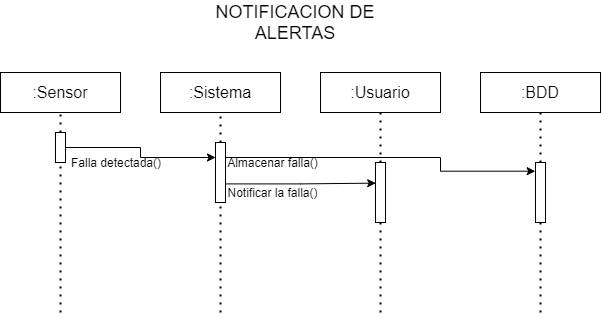

The diagram above was exported from draw.io. Its source (the exported page's mxGraphModel, read from the mxfile embedded in the PNG):
<mxGraphModel dx="955" dy="615" grid="1" gridSize="10" guides="1" tooltips="1" connect="1" arrows="1" fold="1" page="1" pageScale="1" pageWidth="827" pageHeight="1169" math="0" shadow="0">
  <root>
    <mxCell id="0" />
    <mxCell id="1" parent="0" />
    <mxCell id="3" value=":Sensor" style="rounded=0;whiteSpace=wrap;html=1;fontSize=16;" parent="1" vertex="1">
      <mxGeometry x="280" y="200" width="120" height="40" as="geometry" />
    </mxCell>
    <mxCell id="4" value=":Usuario" style="rounded=0;whiteSpace=wrap;html=1;fontSize=16;" parent="1" vertex="1">
      <mxGeometry x="600" y="200" width="120" height="40" as="geometry" />
    </mxCell>
    <mxCell id="24" value="NOTIFICACION DE ALERTAS" style="text;html=1;strokeColor=none;fillColor=none;align=center;verticalAlign=middle;whiteSpace=wrap;rounded=0;fontSize=18;strokeWidth=4;" parent="1" vertex="1">
      <mxGeometry x="460" y="130" width="230" height="40" as="geometry" />
    </mxCell>
    <mxCell id="26" value="" style="endArrow=none;dashed=1;html=1;dashPattern=1 3;strokeWidth=2;entryX=0.5;entryY=1;entryDx=0;entryDy=0;" parent="1" source="29" target="3" edge="1">
      <mxGeometry width="50" height="50" relative="1" as="geometry">
        <mxPoint x="340" y="440" as="sourcePoint" />
        <mxPoint x="540" y="280" as="targetPoint" />
      </mxGeometry>
    </mxCell>
    <mxCell id="27" value="" style="endArrow=none;dashed=1;html=1;dashPattern=1 3;strokeWidth=2;entryX=0.5;entryY=1;entryDx=0;entryDy=0;" parent="1" source="33" edge="1">
      <mxGeometry width="50" height="50" relative="1" as="geometry">
        <mxPoint x="500" y="440" as="sourcePoint" />
        <mxPoint x="500" y="240" as="targetPoint" />
      </mxGeometry>
    </mxCell>
    <mxCell id="28" value="" style="endArrow=none;dashed=1;html=1;dashPattern=1 3;strokeWidth=2;entryX=0.5;entryY=1;entryDx=0;entryDy=0;" parent="1" source="38" target="4" edge="1">
      <mxGeometry width="50" height="50" relative="1" as="geometry">
        <mxPoint x="660" y="440" as="sourcePoint" />
        <mxPoint x="540" y="280" as="targetPoint" />
      </mxGeometry>
    </mxCell>
    <mxCell id="35" style="edgeStyle=orthogonalEdgeStyle;rounded=0;orthogonalLoop=1;jettySize=auto;html=1;entryX=0;entryY=0.25;entryDx=0;entryDy=0;" parent="1" source="29" target="33" edge="1">
      <mxGeometry relative="1" as="geometry" />
    </mxCell>
    <mxCell id="29" value="" style="rounded=0;whiteSpace=wrap;html=1;" parent="1" vertex="1">
      <mxGeometry x="335" y="260" width="10" height="30" as="geometry" />
    </mxCell>
    <mxCell id="31" value="" style="endArrow=none;dashed=1;html=1;dashPattern=1 3;strokeWidth=2;entryX=0.5;entryY=1;entryDx=0;entryDy=0;" parent="1" target="29" edge="1">
      <mxGeometry width="50" height="50" relative="1" as="geometry">
        <mxPoint x="340" y="440" as="sourcePoint" />
        <mxPoint x="340" y="240" as="targetPoint" />
      </mxGeometry>
    </mxCell>
    <mxCell id="32" value=":Sistema" style="rounded=0;whiteSpace=wrap;html=1;fontSize=16;" parent="1" vertex="1">
      <mxGeometry x="440" y="200" width="120" height="40" as="geometry" />
    </mxCell>
    <mxCell id="41" style="edgeStyle=orthogonalEdgeStyle;rounded=0;orthogonalLoop=1;jettySize=auto;html=1;exitX=1.08;exitY=0.69;exitDx=0;exitDy=0;exitPerimeter=0;entryX=0.021;entryY=0.344;entryDx=0;entryDy=0;entryPerimeter=0;" parent="1" source="33" target="38" edge="1">
      <mxGeometry relative="1" as="geometry">
        <mxPoint x="640" y="309" as="targetPoint" />
        <Array as="points">
          <mxPoint x="580" y="311" />
        </Array>
      </mxGeometry>
    </mxCell>
    <mxCell id="47" style="edgeStyle=orthogonalEdgeStyle;rounded=0;orthogonalLoop=1;jettySize=auto;html=1;exitX=1;exitY=0.25;exitDx=0;exitDy=0;entryX=-0.031;entryY=0.145;entryDx=0;entryDy=0;entryPerimeter=0;" parent="1" source="33" target="43" edge="1">
      <mxGeometry relative="1" as="geometry">
        <Array as="points">
          <mxPoint x="720" y="285" />
          <mxPoint x="720" y="299" />
        </Array>
      </mxGeometry>
    </mxCell>
    <mxCell id="33" value="" style="rounded=0;whiteSpace=wrap;html=1;" parent="1" vertex="1">
      <mxGeometry x="495" y="270" width="10" height="60" as="geometry" />
    </mxCell>
    <mxCell id="34" value="" style="endArrow=none;dashed=1;html=1;dashPattern=1 3;strokeWidth=2;entryX=0.5;entryY=1;entryDx=0;entryDy=0;" parent="1" target="33" edge="1">
      <mxGeometry width="50" height="50" relative="1" as="geometry">
        <mxPoint x="500" y="439.9999999999999" as="sourcePoint" />
        <mxPoint x="500" y="240" as="targetPoint" />
      </mxGeometry>
    </mxCell>
    <mxCell id="36" value="Falla detectada()" style="text;html=1;strokeColor=none;fillColor=none;align=center;verticalAlign=middle;whiteSpace=wrap;rounded=0;" parent="1" vertex="1">
      <mxGeometry x="345" y="280" width="102" height="20" as="geometry" />
    </mxCell>
    <mxCell id="37" value=":BDD" style="rounded=0;whiteSpace=wrap;html=1;fontSize=16;" parent="1" vertex="1">
      <mxGeometry x="760" y="200" width="120" height="40" as="geometry" />
    </mxCell>
    <mxCell id="38" value="" style="rounded=0;whiteSpace=wrap;html=1;" parent="1" vertex="1">
      <mxGeometry x="655" y="290" width="10" height="60" as="geometry" />
    </mxCell>
    <mxCell id="39" value="" style="endArrow=none;dashed=1;html=1;dashPattern=1 3;strokeWidth=2;entryX=0.5;entryY=1;entryDx=0;entryDy=0;" parent="1" target="38" edge="1">
      <mxGeometry width="50" height="50" relative="1" as="geometry">
        <mxPoint x="660" y="440" as="sourcePoint" />
        <mxPoint x="660" y="240" as="targetPoint" />
      </mxGeometry>
    </mxCell>
    <mxCell id="42" value="Notificar la falla()" style="text;html=1;strokeColor=none;fillColor=none;align=center;verticalAlign=middle;whiteSpace=wrap;rounded=0;" parent="1" vertex="1">
      <mxGeometry x="505" y="310" width="95" height="20" as="geometry" />
    </mxCell>
    <mxCell id="45" value="" style="endArrow=none;dashed=1;html=1;dashPattern=1 3;strokeWidth=2;entryX=0.5;entryY=1;entryDx=0;entryDy=0;" parent="1" source="43" target="37" edge="1">
      <mxGeometry width="50" height="50" relative="1" as="geometry">
        <mxPoint x="820" y="440" as="sourcePoint" />
        <mxPoint x="710" y="270" as="targetPoint" />
      </mxGeometry>
    </mxCell>
    <mxCell id="43" value="" style="rounded=0;whiteSpace=wrap;html=1;" parent="1" vertex="1">
      <mxGeometry x="815" y="290" width="10" height="60" as="geometry" />
    </mxCell>
    <mxCell id="46" value="" style="endArrow=none;dashed=1;html=1;dashPattern=1 3;strokeWidth=2;entryX=0.5;entryY=1;entryDx=0;entryDy=0;" parent="1" target="43" edge="1">
      <mxGeometry width="50" height="50" relative="1" as="geometry">
        <mxPoint x="820" y="439.9999999999999" as="sourcePoint" />
        <mxPoint x="820" y="240" as="targetPoint" />
      </mxGeometry>
    </mxCell>
    <mxCell id="48" value="Almacenar falla()" style="text;html=1;strokeColor=none;fillColor=none;align=center;verticalAlign=middle;whiteSpace=wrap;rounded=0;" parent="1" vertex="1">
      <mxGeometry x="505" y="280" width="95" height="20" as="geometry" />
    </mxCell>
  </root>
</mxGraphModel>